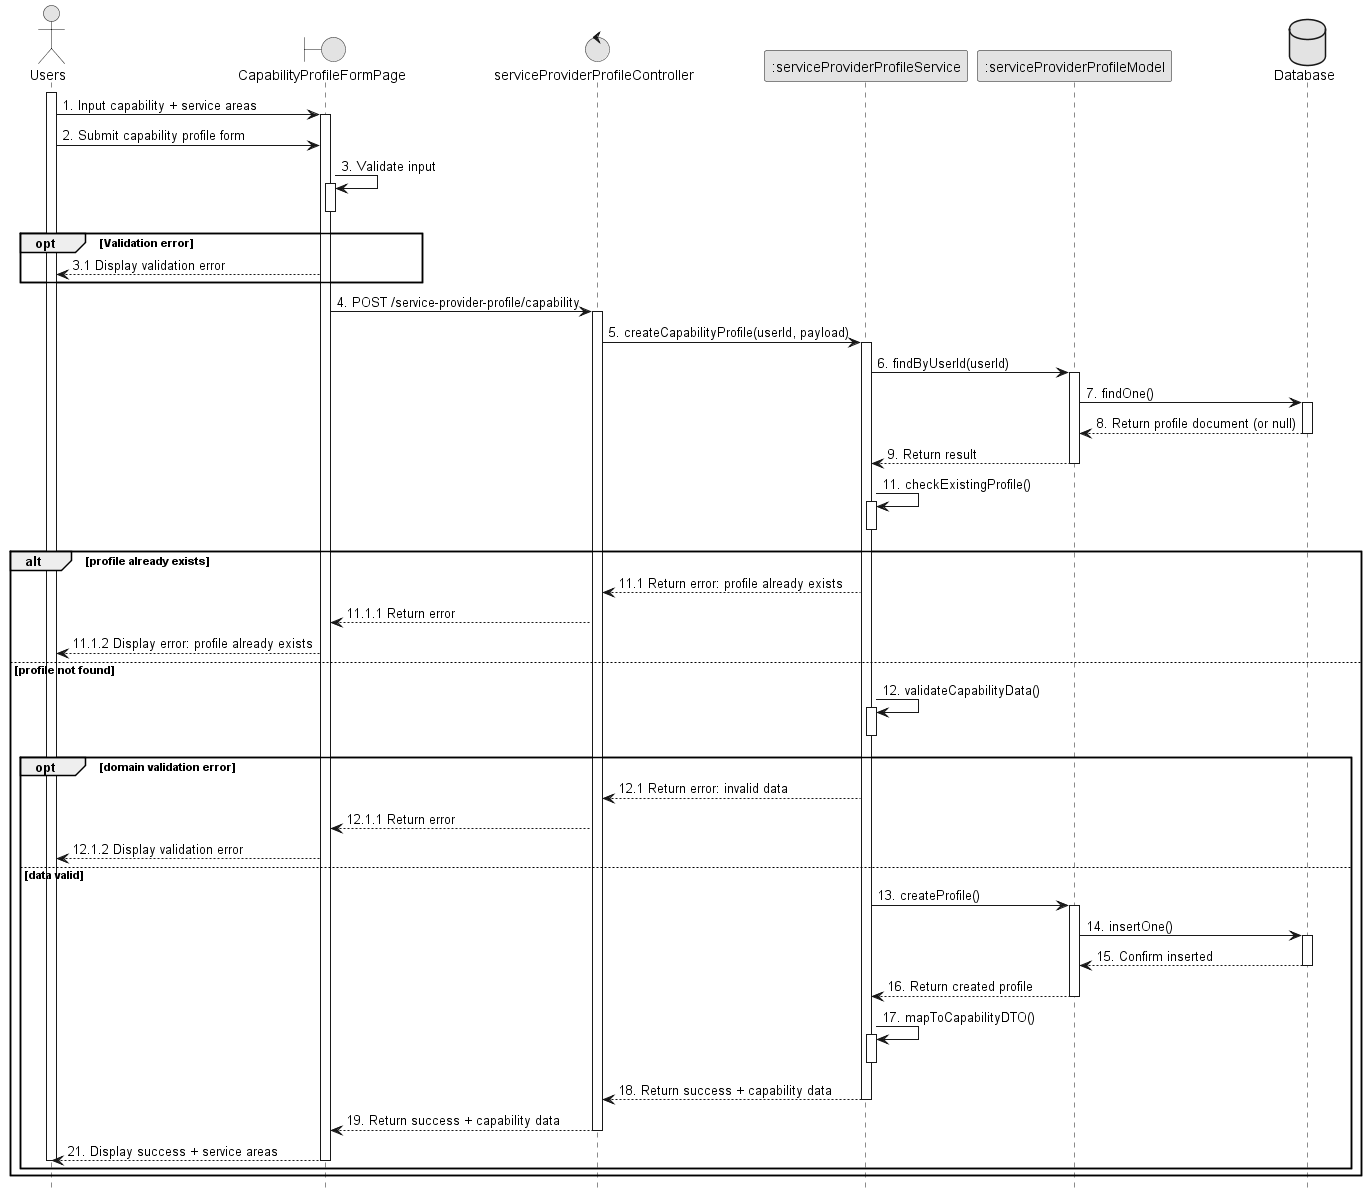

The diagram above was rendered by PlantUML. Its source (embedded in the PNG):
@startuml 9.8_createCapabilityProfile
skinparam monochrome true
skinparam shadowing false
skinparam sequenceArrowThickness 1
hide footbox

actor Users
boundary CapabilityProfileFormPage as UI
control serviceProviderProfileController as Controller
participant ":serviceProviderProfileService" as Service
participant ":serviceProviderProfileModel" as Model
database Database as DB

activate Users
Users -> UI : 1. Input capability + service areas
activate UI
Users -> UI : 2. Submit capability profile form
UI -> UI : 3. Validate input
activate UI
deactivate UI
opt Validation error
    UI --> Users : 3.1 Display validation error
end

UI -> Controller : 4. POST /service-provider-profile/capability
activate Controller
Controller -> Service : 5. createCapabilityProfile(userId, payload)
activate Service

Service -> Model : 6. findByUserId(userId)
activate Model
Model -> DB : 7. findOne()
activate DB
DB --> Model : 8. Return profile document (or null)
deactivate DB
Model --> Service : 9. Return result
deactivate Model

Service -> Service : 11. checkExistingProfile()
    activate Service
    deactivate Service
    alt profile already exists
        Service --> Controller : 11.1 Return error: profile already exists
        Controller --> UI : 11.1.1 Return error
        UI --> Users : 11.1.2 Display error: profile already exists
    else profile not found
        Service -> Service : 12. validateCapabilityData()
        activate Service
        deactivate Service
        opt domain validation error
            Service --> Controller : 12.1 Return error: invalid data
            Controller --> UI : 12.1.1 Return error
            UI --> Users : 12.1.2 Display validation error
        else data valid
            Service -> Model : 13. createProfile()
            activate Model
            Model -> DB : 14. insertOne()
            activate DB
            DB --> Model : 15. Confirm inserted
            deactivate DB
            Model --> Service : 16. Return created profile
            deactivate Model
            Service -> Service : 17. mapToCapabilityDTO()
            activate Service
            deactivate Service
            Service --> Controller : 18. Return success + capability data
            deactivate Service
            Controller --> UI : 19. Return success + capability data
            deactivate Controller
         
            UI --> Users : 21. Display success + service areas
            deactivate UI
            deactivate Users
        end
    end
@enduml